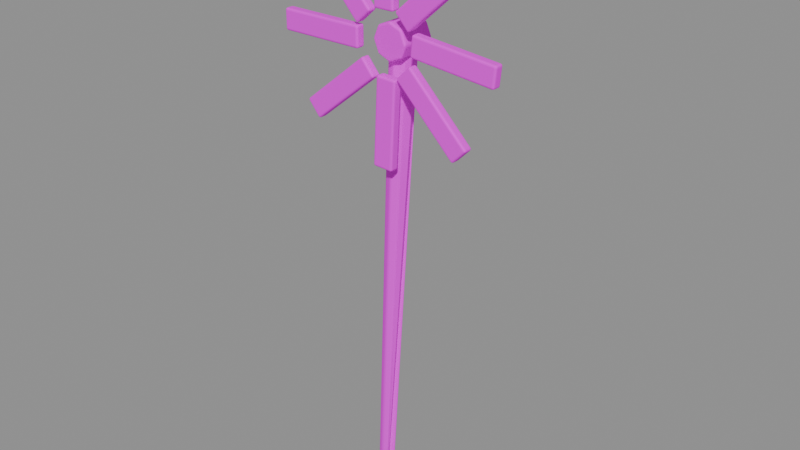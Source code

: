 # Source: wind.blend  (saved by Blender 4.5.87; exported with 4.5.12 LTS)
import bpy
from mathutils import Matrix  # noqa: F401  (used for matrix-valued properties, if any)

bpy.ops.wm.read_factory_settings(use_empty=True)
scene = bpy.context.scene
scene.name = '组件_wind'

# ---- collections
col_02______wind = bpy.data.collections.new('02_游戏输出_wind'); scene.collection.children.link(col_02______wind)

# ---- images (referenced by path relative to the original .blend; pixels are not part of the script)
import os
ASSET_DIR = os.environ.get("B2B_ASSET_DIR", "")  # directory of the original .blend (textures are referenced by path, not embedded)
HERE = os.path.dirname(os.path.abspath(__file__))  # packed textures are extracted next to this script under _unpacked/

def load_image(name, relpath, width, height, colorspace="sRGB"):
    """Load a texture the original file referenced (path relative to the .blend, or extracted next to this script)."""
    p = next((c for c in (os.path.join(HERE, relpath), os.path.join(ASSET_DIR, relpath)) if relpath and os.path.exists(c)), "")
    if p:
        img = bpy.data.images.load(p, check_existing=True)
        img.name = name
    else:  # same state as the original file: an image datablock whose file is absent (Cycles renders it pink)
        img = bpy.data.images.new(name, width, height)
        img.source = "FILE"
        img.filepath = "//" + (relpath or name)
    img.colorspace_settings.name = colorspace
    return img
img_sea_cabin_timber_8x8_512_png = load_image('sea_cabin_timber_8x8_512.png', 'sea_cabin_timber_8x8_512.png', 1024, 1024, 'sRGB')

# ---- materials (node trees are filled in below, after node groups)
mat_orf2_final_sea_metal = bpy.data.materials.new('ORF2_FINAL_SEA_Metal')

# ---- material node trees
mat_orf2_final_sea_metal.use_nodes = True; mat_orf2_final_sea_metal.node_tree.nodes.clear()
_N = mat_orf2_final_sea_metal.node_tree.nodes; _L = mat_orf2_final_sea_metal.node_tree.links
n0 = _N.new('ShaderNodeBsdfPrincipled'); n0.name = '原理化 BSDF'; n0.location = (0, 0)
n0.inputs[1].default_value = 0.15
n0.inputs[2].default_value = 0.82
n0.inputs[13].default_value = 0.25
n1 = _N.new('ShaderNodeOutputMaterial'); n1.name = '材质输出'; n1.location = (0, 0)
n2 = _N.new('ShaderNodeUVMap'); n2.name = 'UV 贴图'; n2.location = (0, 0)
n2.uv_map = 'PaletteUV'
n3 = _N.new('ShaderNodeTexImage'); n3.name = '图像纹理'; n3.location = (0, 0)
n3.image = img_sea_cabin_timber_8x8_512_png
n3.interpolation = 'Closest'
_L.new(n2.outputs[0], n3.inputs[0])
_L.new(n3.outputs[0], n0.inputs[0])
_L.new(n0.outputs[0], n1.inputs[0])
n1.is_active_output = True

# ---- meshes
me_orf2_wind_1_002 = bpy.data.meshes.new('ORF2_wind_1.002')
me_orf2_wind_1_002.from_pydata([(-0.153, 0.0875, 0.002645), (-0.1954, 0.06993, 0.004514), (-0.2129, 0.0275, 0.005289), (-0.1954, -0.01493, 0.004514), (-0.153, -0.0325, 0.002644), (-0.1106, -0.01493, 0.0007745), (-0.1488, 0.044, 0.0), (-0.1106, 0.06993, 0.0007746), (-0.002969, 0.0875, 3.403), (-0.07257, 0.1119, 3.405), (-0.1007, 0.044, 3.405), (-0.07257, -0.02388, 3.405), (-0.004751, -0.052, 3.403), (0.06307, -0.02388, 3.401), (0.09116, 0.044, 3.4), (0.06307, 0.1119, 3.401), (-0.133, -0.1025, 3.403), (-0.09489, -0.1025, 3.495), (-0.002969, -0.1025, 3.533), (0.08895, -0.1025, 3.495), (0.127, -0.1025, 3.403), (0.08895, -0.1025, 3.311), (-0.002969, -0.1025, 3.273), (-0.09489, -0.1025, 3.311), (-0.133, 0.1575, 3.403), (-0.09489, 0.1575, 3.495), (-0.002969, 0.1575, 3.533), (0.08895, 0.1575, 3.495), (0.127, 0.1575, 3.403), (0.08895, 0.1575, 3.311), (-0.002969, 0.1575, 3.273), (-0.09489, 0.1575, 3.311), (-0.07797, -0.1575, 3.613), (0.07203, -0.1575, 3.613), (0.07203, -0.0875, 3.613), (-0.07797, -0.0875, 3.613), (-0.07797, -0.1575, 4.233), (0.07203, -0.1575, 4.233), (0.07203, -0.0875, 4.233), (-0.07797, -0.0875, 4.233), (0.08453, -0.1575, 3.618), (0.1852, -0.1575, 3.507), (0.1852, -0.0875, 3.507), (0.08453, -0.0875, 3.618), (0.5443, -0.1575, 4.034), (0.6449, -0.1575, 3.923), (0.6449, -0.0875, 3.923), (0.5443, -0.0875, 4.034), (0.2161, -0.1575, 3.508), (0.2011, -0.1575, 3.359), (0.2011, -0.0875, 3.359), (0.2161, -0.0875, 3.508), (0.833, -0.1575, 3.446), (0.818, -0.1575, 3.297), (0.818, -0.0875, 3.297), (0.833, -0.0875, 3.446), (0.1986, -0.1575, 3.307), (0.09249, -0.1575, 3.201), (0.09249, -0.0875, 3.201), (0.1986, -0.0875, 3.307), (0.637, -0.1575, 2.869), (0.5309, -0.1575, 2.763), (0.5309, -0.0875, 2.763), (0.637, -0.0875, 2.869), (0.08743, -0.1575, 3.189), (-0.06238, -0.1575, 3.196), (-0.06238, -0.0875, 3.196), (0.08743, -0.0875, 3.189), (0.05644, -0.1575, 2.569), (-0.09337, -0.1575, 2.577), (-0.09337, -0.0875, 2.577), (0.05644, -0.0875, 2.569), (-0.0832, -0.1575, 3.173), (-0.1781, -0.1575, 3.289), (-0.1781, -0.0875, 3.289), (-0.0832, -0.0875, 3.173), (-0.5632, -0.1575, 2.781), (-0.6581, -0.1575, 2.897), (-0.6581, -0.0875, 2.897), (-0.5632, -0.0875, 2.781), (-0.213, -0.1575, 3.328), (-0.213, -0.1575, 3.478), (-0.213, -0.0875, 3.478), (-0.213, -0.0875, 3.328), (-0.833, -0.1575, 3.328), (-0.833, -0.1575, 3.478), (-0.833, -0.0875, 3.478), (-0.833, -0.0875, 3.328), (-0.2183, -0.1575, 3.49), (-0.1071, -0.1575, 3.591), (-0.1071, -0.0875, 3.591), (-0.2183, -0.0875, 3.49), (-0.6343, -0.1575, 3.95), (-0.523, -0.1575, 4.051), (-0.523, -0.0875, 4.051), (-0.6343, -0.0875, 3.95)], [], [(7, 6, 5, 4, 3, 2, 1, 0), (8, 9, 10, 11, 12, 13, 14, 15), (0, 1, 9, 8), (1, 2, 10, 9), (2, 3, 11, 10), (3, 4, 12, 11), (4, 5, 13, 12), (5, 6, 14, 13), (6, 7, 15, 14), (7, 0, 8, 15), (23, 22, 21, 20, 19, 18, 17, 16), (24, 25, 26, 27, 28, 29, 30, 31), (16, 17, 25, 24), (17, 18, 26, 25), (18, 19, 27, 26), (19, 20, 28, 27), (20, 21, 29, 28), (21, 22, 30, 29), (22, 23, 31, 30), (23, 16, 24, 31), (32, 35, 34, 33), (32, 33, 37, 36), (33, 34, 38, 37), (34, 35, 39, 38), (35, 32, 36, 39), (36, 37, 38, 39), (40, 43, 42, 41), (40, 41, 45, 44), (41, 42, 46, 45), (42, 43, 47, 46), (43, 40, 44, 47), (44, 45, 46, 47), (48, 51, 50, 49), (48, 49, 53, 52), (49, 50, 54, 53), (50, 51, 55, 54), (51, 48, 52, 55), (52, 53, 54, 55), (56, 59, 58, 57), (56, 57, 61, 60), (57, 58, 62, 61), (58, 59, 63, 62), (59, 56, 60, 63), (60, 61, 62, 63), (64, 67, 66, 65), (64, 65, 69, 68), (65, 66, 70, 69), (66, 67, 71, 70), (67, 64, 68, 71), (68, 69, 70, 71), (72, 75, 74, 73), (72, 73, 77, 76), (73, 74, 78, 77), (74, 75, 79, 78), (75, 72, 76, 79), (76, 77, 78, 79), (80, 83, 82, 81), (80, 81, 85, 84), (81, 82, 86, 85), (82, 83, 87, 86), (83, 80, 84, 87), (84, 85, 86, 87), (88, 91, 90, 89), (88, 89, 93, 92), (89, 90, 94, 93), (90, 91, 95, 94), (91, 88, 92, 95), (92, 93, 94, 95)])
_uv = me_orf2_wind_1_002.uv_layers.new(name='PaletteUV')
_uv.uv.foreach_set('vector', [0.5875, 0.8125, 0.5802, 0.8302, 0.5625, 0.8375, 0.5448, 0.8302, 0.5375, 0.8125, 0.5448, 0.7948, 0.5625, 0.7875, 0.5802, 0.7948, 0.5875, 0.8125, 0.5802, 0.8302, 0.5625, 0.8375, 0.5448, 0.8302, 0.5375, 0.8125, 0.5448, 0.7948, 0.5625, 0.7875, 0.5802, 0.7948, 0.5875, 0.8125, 0.5625, 0.8375, 0.5375, 0.8125, 0.5625, 0.7875, 0.5875, 0.8125, 0.5625, 0.8375, 0.5375, 0.8125, 0.5625, 0.7875, 0.5875, 0.8125, 0.5625, 0.8375, 0.5375, 0.8125, 0.5625, 0.7875, 0.5875, 0.8125, 0.5625, 0.8375, 0.5375, 0.8125, 0.5625, 0.7875, 0.5875, 0.8125, 0.5625, 0.8375, 0.5375, 0.8125, 0.5625, 0.7875, 0.5875, 0.8125, 0.5625, 0.8375, 0.5375, 0.8125, 0.5625, 0.7875, 0.5875, 0.8125, 0.5625, 0.8375, 0.5375, 0.8125, 0.5625, 0.7875, 0.5875, 0.8125, 0.5625, 0.8375, 0.5375, 0.8125, 0.5625, 0.7875, 0.4625, 0.1875, 0.4552, 0.2052, 0.4375, 0.2125, 0.4198, 0.2052, 0.4125, 0.1875, 0.4198, 0.1698, 0.4375, 0.1625, 0.4552, 0.1698, 0.4625, 0.1875, 0.4552, 0.2052, 0.4375, 0.2125, 0.4198, 0.2052, 0.4125, 0.1875, 0.4198, 0.1698, 0.4375, 0.1625, 0.4552, 0.1698, 0.4625, 0.1875, 0.4375, 0.2125, 0.4125, 0.1875, 0.4375, 0.1625, 0.4625, 0.1875, 0.4375, 0.2125, 0.4125, 0.1875, 0.4375, 0.1625, 0.4625, 0.1875, 0.4375, 0.2125, 0.4125, 0.1875, 0.4375, 0.1625, 0.4625, 0.1875, 0.4375, 0.2125, 0.4125, 0.1875, 0.4375, 0.1625, 0.4625, 0.1875, 0.4375, 0.2125, 0.4125, 0.1875, 0.4375, 0.1625, 0.4625, 0.1875, 0.4375, 0.2125, 0.4125, 0.1875, 0.4375, 0.1625, 0.4625, 0.1875, 0.4375, 0.2125, 0.4125, 0.1875, 0.4375, 0.1625, 0.4625, 0.1875, 0.4375, 0.2125, 0.4125, 0.1875, 0.4375, 0.1625, 0.8375, 0.1875, 0.8125, 0.2125, 0.7875, 0.1875, 0.8125, 0.1625, 0.8375, 0.1875, 0.8125, 0.2125, 0.7875, 0.1875, 0.8125, 0.1625, 0.8375, 0.1875, 0.8125, 0.2125, 0.7875, 0.1875, 0.8125, 0.1625, 0.8375, 0.1875, 0.8125, 0.2125, 0.7875, 0.1875, 0.8125, 0.1625, 0.8375, 0.1875, 0.8125, 0.2125, 0.7875, 0.1875, 0.8125, 0.1625, 0.8375, 0.1875, 0.8125, 0.2125, 0.7875, 0.1875, 0.8125, 0.1625, 0.0875, 0.9375, 0.0625, 0.9625, 0.0375, 0.9375, 0.0625, 0.9125, 0.0875, 0.9375, 0.0625, 0.9625, 0.0375, 0.9375, 0.0625, 0.9125, 0.0875, 0.9375, 0.0625, 0.9625, 0.0375, 0.9375, 0.0625, 0.9125, 0.0875, 0.9375, 0.0625, 0.9625, 0.0375, 0.9375, 0.0625, 0.9125, 0.0875, 0.9375, 0.0625, 0.9625, 0.0375, 0.9375, 0.0625, 0.9125, 0.0875, 0.9375, 0.0625, 0.9625, 0.0375, 0.9375, 0.0625, 0.9125, 0.8375, 0.1875, 0.8125, 0.2125, 0.7875, 0.1875, 0.8125, 0.1625, 0.8375, 0.1875, 0.8125, 0.2125, 0.7875, 0.1875, 0.8125, 0.1625, 0.8375, 0.1875, 0.8125, 0.2125, 0.7875, 0.1875, 0.8125, 0.1625, 0.8375, 0.1875, 0.8125, 0.2125, 0.7875, 0.1875, 0.8125, 0.1625, 0.8375, 0.1875, 0.8125, 0.2125, 0.7875, 0.1875, 0.8125, 0.1625, 0.8375, 0.1875, 0.8125, 0.2125, 0.7875, 0.1875, 0.8125, 0.1625, 0.0875, 0.9375, 0.0625, 0.9625, 0.0375, 0.9375, 0.0625, 0.9125, 0.0875, 0.9375, 0.0625, 0.9625, 0.0375, 0.9375, 0.0625, 0.9125, 0.0875, 0.9375, 0.0625, 0.9625, 0.0375, 0.9375, 0.0625, 0.9125, 0.0875, 0.9375, 0.0625, 0.9625, 0.0375, 0.9375, 0.0625, 0.9125, 0.0875, 0.9375, 0.0625, 0.9625, 0.0375, 0.9375, 0.0625, 0.9125, 0.0875, 0.9375, 0.0625, 0.9625, 0.0375, 0.9375, 0.0625, 0.9125, 0.8375, 0.1875, 0.8125, 0.2125, 0.7875, 0.1875, 0.8125, 0.1625, 0.8375, 0.1875, 0.8125, 0.2125, 0.7875, 0.1875, 0.8125, 0.1625, 0.8375, 0.1875, 0.8125, 0.2125, 0.7875, 0.1875, 0.8125, 0.1625, 0.8375, 0.1875, 0.8125, 0.2125, 0.7875, 0.1875, 0.8125, 0.1625, 0.8375, 0.1875, 0.8125, 0.2125, 0.7875, 0.1875, 0.8125, 0.1625, 0.8375, 0.1875, 0.8125, 0.2125, 0.7875, 0.1875, 0.8125, 0.1625, 0.0875, 0.9375, 0.0625, 0.9625, 0.0375, 0.9375, 0.0625, 0.9125, 0.0875, 0.9375, 0.0625, 0.9625, 0.0375, 0.9375, 0.0625, 0.9125, 0.0875, 0.9375, 0.0625, 0.9625, 0.0375, 0.9375, 0.0625, 0.9125, 0.0875, 0.9375, 0.0625, 0.9625, 0.0375, 0.9375, 0.0625, 0.9125, 0.0875, 0.9375, 0.0625, 0.9625, 0.0375, 0.9375, 0.0625, 0.9125, 0.0875, 0.9375, 0.0625, 0.9625, 0.0375, 0.9375, 0.0625, 0.9125, 0.8375, 0.1875, 0.8125, 0.2125, 0.7875, 0.1875, 0.8125, 0.1625, 0.8375, 0.1875, 0.8125, 0.2125, 0.7875, 0.1875, 0.8125, 0.1625, 0.8375, 0.1875, 0.8125, 0.2125, 0.7875, 0.1875, 0.8125, 0.1625, 0.8375, 0.1875, 0.8125, 0.2125, 0.7875, 0.1875, 0.8125, 0.1625, 0.8375, 0.1875, 0.8125, 0.2125, 0.7875, 0.1875, 0.8125, 0.1625, 0.8375, 0.1875, 0.8125, 0.2125, 0.7875, 0.1875, 0.8125, 0.1625, 0.0875, 0.9375, 0.0625, 0.9625, 0.0375, 0.9375, 0.0625, 0.9125, 0.0875, 0.9375, 0.0625, 0.9625, 0.0375, 0.9375, 0.0625, 0.9125, 0.0875, 0.9375, 0.0625, 0.9625, 0.0375, 0.9375, 0.0625, 0.9125, 0.0875, 0.9375, 0.0625, 0.9625, 0.0375, 0.9375, 0.0625, 0.9125, 0.0875, 0.9375, 0.0625, 0.9625, 0.0375, 0.9375, 0.0625, 0.9125, 0.0875, 0.9375, 0.0625, 0.9625, 0.0375, 0.9375, 0.0625, 0.9125])
me_orf2_wind_1_002.materials.append(mat_orf2_final_sea_metal)
me_orf2_wind_1_002.update()

# ---- objects
ob_orf2________1_001 = bpy.data.objects.new('ORF2_小型偏斜风车_1.001', me_orf2_wind_1_002)

# ---- transforms, parenting, visibility, modifiers, constraints
ob_orf2________1_001.location = (0.0, 0.0, 0.0)
_m = ob_orf2________1_001.modifiers.new('实体柔边_三段', 'BEVEL')
_m.width = 0.015
_m.width_pct = 0.015
_m.segments = 3

# ---- collection membership
col_02______wind.objects.link(ob_orf2________1_001)

# ---- scene / render settings (as saved in the file)
scene.frame_start = 1; scene.frame_end = 250; scene.frame_set(1)
scene.render.engine = 'BLENDER_EEVEE_NEXT'
scene.render.image_settings.exr_codec = 'NONE'
scene.render.simplify_subdivision_render = 0
scene.render.simplify_child_particles_render = 0.0
scene.eevee.use_volume_custom_range = False
scene.eevee.use_fast_gi = False
scene.eevee.use_shadows = False
scene.view_settings.white_balance_temperature = 0.0
scene.view_settings.white_balance_tint = 0.0
scene.view_settings.white_balance_whitepoint = (2.97, 0.5193, -0.0414)
bpy.context.view_layer.update()

# ---- added for rendering (the .blend has no active camera and no usable light): camera, sun + grey world if the file has none
cam_auto = bpy.data.cameras.new('AutoCamera')
cam_auto.lens = 50.0
cam_auto.sensor_width = 36.0
cam_auto.clip_end = 1000.0
ob_auto_camera = bpy.data.objects.new('AutoCamera', cam_auto)
scene.collection.objects.link(ob_auto_camera)
ob_auto_camera.location = (4.21775, -5.0622, 5.49091)
ob_auto_camera.rotation_euler = (1.09748, -7.21219e-08, 0.694738)
scene.camera = ob_auto_camera
light_auto_sun = bpy.data.lights.new('AutoSun', 'SUN')
light_auto_sun.energy = 3.0
light_auto_sun.angle = 0.0523599
ob_auto_sun = bpy.data.objects.new('AutoSun', light_auto_sun)
scene.collection.objects.link(ob_auto_sun)
ob_auto_sun.rotation_euler = (0.872665, 0.174533, 0.523599)
if scene.world is None:
    world_auto = bpy.data.worlds.new('AutoWorld')
    world_auto.color = (0.3, 0.3, 0.3)
    scene.world = world_auto
bpy.context.view_layer.update()
